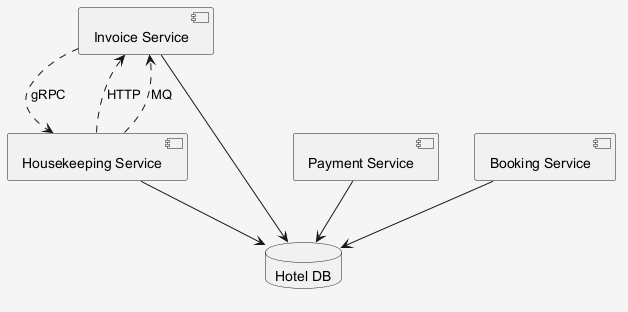

The diagram above was rendered by PlantUML. Its source (embedded in the PNG):
@startuml
skinparam shadowing false
skinparam backgroundColor #F5F5F5
component "Invoice Service" as C_InvoiceService
component "Payment Service" as C_PaymentService
component "Booking Service" as C_BookingService
component "Housekeeping Service" as C_HousekeepingService
database "Hotel DB" as DB_hotel
C_InvoiceService --> DB_hotel
C_PaymentService --> DB_hotel
C_BookingService --> DB_hotel
C_HousekeepingService --> DB_hotel
C_InvoiceService ..> C_HousekeepingService : gRPC
C_HousekeepingService ..> C_InvoiceService : HTTP
C_HousekeepingService ..> C_InvoiceService : MQ
@enduml